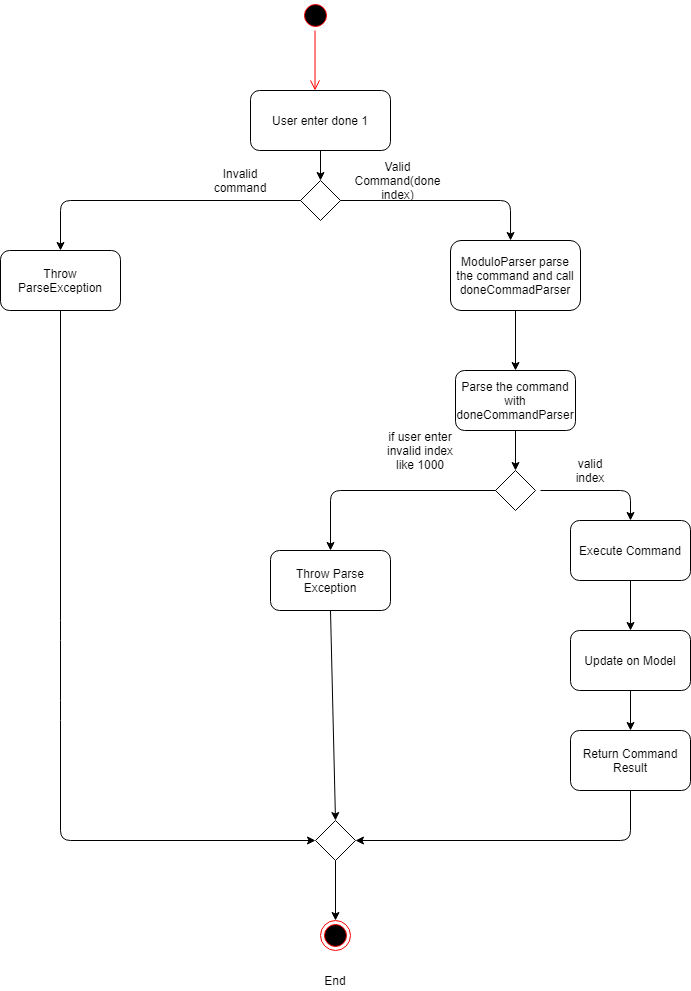

The diagram above was exported from draw.io. Its source (the exported page's mxGraphModel, read from the mxfile embedded in the PNG):
<mxGraphModel dx="1038" dy="1680" grid="1" gridSize="10" guides="1" tooltips="1" connect="1" arrows="1" fold="1" page="1" pageScale="1" pageWidth="850" pageHeight="1100" background="#ffffff" math="0" shadow="0">
  <root>
    <mxCell id="0" />
    <mxCell id="1" parent="0" />
    <mxCell id="kYM63l85EwGX0YIa9oAW-2" value="" style="ellipse;html=1;shape=startState;fillColor=#000000;strokeColor=#ff0000;" vertex="1" parent="1">
      <mxGeometry x="440" y="-310" width="30" height="30" as="geometry" />
    </mxCell>
    <mxCell id="kYM63l85EwGX0YIa9oAW-3" value="" style="edgeStyle=orthogonalEdgeStyle;html=1;verticalAlign=bottom;endArrow=open;endSize=8;strokeColor=#ff0000;" edge="1" parent="1">
      <mxGeometry relative="1" as="geometry">
        <mxPoint x="454.5" y="-220" as="targetPoint" />
        <mxPoint x="454.5" y="-280" as="sourcePoint" />
      </mxGeometry>
    </mxCell>
    <mxCell id="kYM63l85EwGX0YIa9oAW-4" value="User enter done 1" style="rounded=1;whiteSpace=wrap;html=1;" vertex="1" parent="1">
      <mxGeometry x="390" y="-220" width="140" height="60" as="geometry" />
    </mxCell>
    <mxCell id="kYM63l85EwGX0YIa9oAW-5" value="" style="rhombus;whiteSpace=wrap;html=1;" vertex="1" parent="1">
      <mxGeometry x="440" y="-130" width="40" height="40" as="geometry" />
    </mxCell>
    <mxCell id="kYM63l85EwGX0YIa9oAW-7" value="" style="endArrow=classic;html=1;exitX=0.5;exitY=1;exitDx=0;exitDy=0;entryX=0.5;entryY=0;entryDx=0;entryDy=0;" edge="1" parent="1" source="kYM63l85EwGX0YIa9oAW-4" target="kYM63l85EwGX0YIa9oAW-5">
      <mxGeometry width="50" height="50" relative="1" as="geometry">
        <mxPoint x="560" y="10" as="sourcePoint" />
        <mxPoint x="610" y="-40" as="targetPoint" />
      </mxGeometry>
    </mxCell>
    <mxCell id="kYM63l85EwGX0YIa9oAW-8" value="" style="ellipse;html=1;shape=endState;fillColor=#000000;strokeColor=#ff0000;" vertex="1" parent="1">
      <mxGeometry x="460" y="610" width="30" height="30" as="geometry" />
    </mxCell>
    <mxCell id="kYM63l85EwGX0YIa9oAW-10" value="" style="rhombus;whiteSpace=wrap;html=1;" vertex="1" parent="1">
      <mxGeometry x="455" y="510" width="40" height="40" as="geometry" />
    </mxCell>
    <mxCell id="kYM63l85EwGX0YIa9oAW-11" value="" style="endArrow=classic;html=1;exitX=0;exitY=0.5;exitDx=0;exitDy=0;" edge="1" parent="1" source="kYM63l85EwGX0YIa9oAW-5" target="kYM63l85EwGX0YIa9oAW-12">
      <mxGeometry width="50" height="50" relative="1" as="geometry">
        <mxPoint x="560" y="160" as="sourcePoint" />
        <mxPoint x="200" y="-60" as="targetPoint" />
        <Array as="points">
          <mxPoint x="200" y="-110" />
        </Array>
      </mxGeometry>
    </mxCell>
    <mxCell id="kYM63l85EwGX0YIa9oAW-12" value="Throw ParseException" style="rounded=1;whiteSpace=wrap;html=1;" vertex="1" parent="1">
      <mxGeometry x="140" y="-60" width="120" height="60" as="geometry" />
    </mxCell>
    <mxCell id="kYM63l85EwGX0YIa9oAW-13" value="" style="endArrow=classic;html=1;exitX=0.5;exitY=1;exitDx=0;exitDy=0;entryX=0;entryY=0.5;entryDx=0;entryDy=0;" edge="1" parent="1" source="kYM63l85EwGX0YIa9oAW-12" target="kYM63l85EwGX0YIa9oAW-10">
      <mxGeometry width="50" height="50" relative="1" as="geometry">
        <mxPoint x="560" y="160" as="sourcePoint" />
        <mxPoint x="610" y="110" as="targetPoint" />
        <Array as="points">
          <mxPoint x="200" y="320" />
          <mxPoint x="200" y="400" />
          <mxPoint x="200" y="530" />
        </Array>
      </mxGeometry>
    </mxCell>
    <mxCell id="kYM63l85EwGX0YIa9oAW-14" value="Invalid command" style="text;html=1;strokeColor=none;fillColor=none;align=center;verticalAlign=middle;whiteSpace=wrap;rounded=0;" vertex="1" parent="1">
      <mxGeometry x="360" y="-140" width="40" height="20" as="geometry" />
    </mxCell>
    <mxCell id="kYM63l85EwGX0YIa9oAW-17" value="Valid Command(done index)" style="text;html=1;strokeColor=none;fillColor=none;align=center;verticalAlign=middle;whiteSpace=wrap;rounded=0;" vertex="1" parent="1">
      <mxGeometry x="495" y="-160" width="85" height="60" as="geometry" />
    </mxCell>
    <mxCell id="kYM63l85EwGX0YIa9oAW-20" value="ModuloParser parse the command and call doneCommadParser" style="rounded=1;whiteSpace=wrap;html=1;" vertex="1" parent="1">
      <mxGeometry x="590" y="-70" width="130" height="70" as="geometry" />
    </mxCell>
    <mxCell id="kYM63l85EwGX0YIa9oAW-21" value="" style="endArrow=classic;html=1;exitX=1;exitY=0.5;exitDx=0;exitDy=0;entryX=0.462;entryY=0;entryDx=0;entryDy=0;entryPerimeter=0;" edge="1" parent="1" source="kYM63l85EwGX0YIa9oAW-5" target="kYM63l85EwGX0YIa9oAW-20">
      <mxGeometry width="50" height="50" relative="1" as="geometry">
        <mxPoint x="560" y="-140" as="sourcePoint" />
        <mxPoint x="610" y="-190" as="targetPoint" />
        <Array as="points">
          <mxPoint x="650" y="-110" />
        </Array>
      </mxGeometry>
    </mxCell>
    <mxCell id="kYM63l85EwGX0YIa9oAW-24" value="Parse the command with doneCommandParser" style="rounded=1;whiteSpace=wrap;html=1;" vertex="1" parent="1">
      <mxGeometry x="595" y="60" width="120" height="60" as="geometry" />
    </mxCell>
    <mxCell id="kYM63l85EwGX0YIa9oAW-27" value="" style="rhombus;whiteSpace=wrap;html=1;" vertex="1" parent="1">
      <mxGeometry x="635" y="160" width="40" height="40" as="geometry" />
    </mxCell>
    <mxCell id="kYM63l85EwGX0YIa9oAW-28" value="" style="endArrow=classic;html=1;entryX=0.5;entryY=0;entryDx=0;entryDy=0;exitX=0.5;exitY=1;exitDx=0;exitDy=0;" edge="1" parent="1" source="kYM63l85EwGX0YIa9oAW-24" target="kYM63l85EwGX0YIa9oAW-27">
      <mxGeometry width="50" height="50" relative="1" as="geometry">
        <mxPoint x="560" y="60" as="sourcePoint" />
        <mxPoint x="610" y="10" as="targetPoint" />
      </mxGeometry>
    </mxCell>
    <mxCell id="kYM63l85EwGX0YIa9oAW-29" value="" style="endArrow=classic;html=1;exitX=0.5;exitY=1;exitDx=0;exitDy=0;entryX=0.5;entryY=0;entryDx=0;entryDy=0;" edge="1" parent="1" source="kYM63l85EwGX0YIa9oAW-20" target="kYM63l85EwGX0YIa9oAW-24">
      <mxGeometry width="50" height="50" relative="1" as="geometry">
        <mxPoint x="560" y="60" as="sourcePoint" />
        <mxPoint x="610" y="10" as="targetPoint" />
      </mxGeometry>
    </mxCell>
    <mxCell id="kYM63l85EwGX0YIa9oAW-30" value="Throw Parse Exception" style="rounded=1;whiteSpace=wrap;html=1;" vertex="1" parent="1">
      <mxGeometry x="410" y="240" width="120" height="60" as="geometry" />
    </mxCell>
    <mxCell id="kYM63l85EwGX0YIa9oAW-33" value="if user enter invalid index like 1000" style="text;html=1;strokeColor=none;fillColor=none;align=center;verticalAlign=middle;whiteSpace=wrap;rounded=0;" vertex="1" parent="1">
      <mxGeometry x="520" y="130" width="80" height="20" as="geometry" />
    </mxCell>
    <mxCell id="kYM63l85EwGX0YIa9oAW-35" value="Execute Command" style="rounded=1;whiteSpace=wrap;html=1;" vertex="1" parent="1">
      <mxGeometry x="710" y="210" width="120" height="60" as="geometry" />
    </mxCell>
    <mxCell id="kYM63l85EwGX0YIa9oAW-36" value="" style="endArrow=classic;html=1;entryX=0.5;entryY=0;entryDx=0;entryDy=0;" edge="1" parent="1" target="kYM63l85EwGX0YIa9oAW-35">
      <mxGeometry width="50" height="50" relative="1" as="geometry">
        <mxPoint x="680" y="180" as="sourcePoint" />
        <mxPoint x="610" y="210" as="targetPoint" />
        <Array as="points">
          <mxPoint x="770" y="180" />
        </Array>
      </mxGeometry>
    </mxCell>
    <mxCell id="kYM63l85EwGX0YIa9oAW-37" value="Update on Model" style="rounded=1;whiteSpace=wrap;html=1;" vertex="1" parent="1">
      <mxGeometry x="710" y="320" width="120" height="60" as="geometry" />
    </mxCell>
    <mxCell id="kYM63l85EwGX0YIa9oAW-38" value="Return Command Result" style="rounded=1;whiteSpace=wrap;html=1;" vertex="1" parent="1">
      <mxGeometry x="710" y="420" width="120" height="60" as="geometry" />
    </mxCell>
    <mxCell id="kYM63l85EwGX0YIa9oAW-40" value="" style="endArrow=classic;html=1;exitX=0.5;exitY=1;exitDx=0;exitDy=0;entryX=0.5;entryY=0;entryDx=0;entryDy=0;" edge="1" parent="1" source="kYM63l85EwGX0YIa9oAW-35" target="kYM63l85EwGX0YIa9oAW-37">
      <mxGeometry width="50" height="50" relative="1" as="geometry">
        <mxPoint x="560" y="260" as="sourcePoint" />
        <mxPoint x="610" y="210" as="targetPoint" />
      </mxGeometry>
    </mxCell>
    <mxCell id="kYM63l85EwGX0YIa9oAW-41" value="" style="endArrow=classic;html=1;exitX=0.5;exitY=1;exitDx=0;exitDy=0;entryX=0.5;entryY=0;entryDx=0;entryDy=0;" edge="1" parent="1" source="kYM63l85EwGX0YIa9oAW-37" target="kYM63l85EwGX0YIa9oAW-38">
      <mxGeometry width="50" height="50" relative="1" as="geometry">
        <mxPoint x="560" y="260" as="sourcePoint" />
        <mxPoint x="610" y="210" as="targetPoint" />
      </mxGeometry>
    </mxCell>
    <mxCell id="kYM63l85EwGX0YIa9oAW-42" value="" style="endArrow=classic;html=1;exitX=0.5;exitY=1;exitDx=0;exitDy=0;entryX=0.5;entryY=0;entryDx=0;entryDy=0;" edge="1" parent="1" source="kYM63l85EwGX0YIa9oAW-30" target="kYM63l85EwGX0YIa9oAW-10">
      <mxGeometry width="50" height="50" relative="1" as="geometry">
        <mxPoint x="560" y="360" as="sourcePoint" />
        <mxPoint x="610" y="310" as="targetPoint" />
      </mxGeometry>
    </mxCell>
    <mxCell id="kYM63l85EwGX0YIa9oAW-43" value="" style="endArrow=classic;html=1;entryX=1;entryY=0.5;entryDx=0;entryDy=0;exitX=0.5;exitY=1;exitDx=0;exitDy=0;" edge="1" parent="1" source="kYM63l85EwGX0YIa9oAW-38" target="kYM63l85EwGX0YIa9oAW-10">
      <mxGeometry width="50" height="50" relative="1" as="geometry">
        <mxPoint x="560" y="360" as="sourcePoint" />
        <mxPoint x="610" y="310" as="targetPoint" />
        <Array as="points">
          <mxPoint x="770" y="530" />
        </Array>
      </mxGeometry>
    </mxCell>
    <mxCell id="kYM63l85EwGX0YIa9oAW-44" value="" style="endArrow=classic;html=1;exitX=0.5;exitY=1;exitDx=0;exitDy=0;entryX=0.5;entryY=0;entryDx=0;entryDy=0;" edge="1" parent="1" source="kYM63l85EwGX0YIa9oAW-10" target="kYM63l85EwGX0YIa9oAW-8">
      <mxGeometry width="50" height="50" relative="1" as="geometry">
        <mxPoint x="560" y="360" as="sourcePoint" />
        <mxPoint x="610" y="310" as="targetPoint" />
      </mxGeometry>
    </mxCell>
    <mxCell id="kYM63l85EwGX0YIa9oAW-47" value="" style="endArrow=classic;html=1;exitX=0;exitY=0.5;exitDx=0;exitDy=0;entryX=0.5;entryY=0;entryDx=0;entryDy=0;" edge="1" parent="1" source="kYM63l85EwGX0YIa9oAW-27" target="kYM63l85EwGX0YIa9oAW-30">
      <mxGeometry width="50" height="50" relative="1" as="geometry">
        <mxPoint x="560" y="260" as="sourcePoint" />
        <mxPoint x="610" y="210" as="targetPoint" />
        <Array as="points">
          <mxPoint x="470" y="180" />
        </Array>
      </mxGeometry>
    </mxCell>
    <mxCell id="kYM63l85EwGX0YIa9oAW-48" value="valid index" style="text;html=1;strokeColor=none;fillColor=none;align=center;verticalAlign=middle;whiteSpace=wrap;rounded=0;" vertex="1" parent="1">
      <mxGeometry x="710" y="150" width="40" height="20" as="geometry" />
    </mxCell>
    <mxCell id="kYM63l85EwGX0YIa9oAW-50" value="End" style="text;html=1;strokeColor=none;fillColor=none;align=center;verticalAlign=middle;whiteSpace=wrap;rounded=0;" vertex="1" parent="1">
      <mxGeometry x="455" y="660" width="40" height="20" as="geometry" />
    </mxCell>
  </root>
</mxGraphModel>